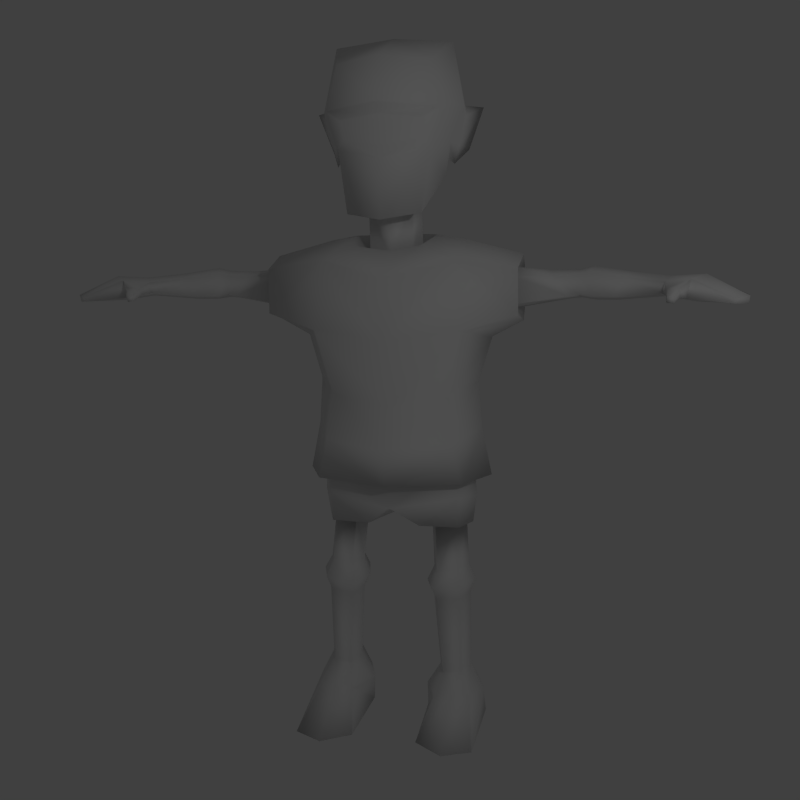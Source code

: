 # Source: Zombie_low.blend  (saved by Blender 2.72.0; exported with 4.5.12 LTS)
import bpy
from mathutils import Matrix  # noqa: F401  (used for matrix-valued properties, if any)

bpy.ops.wm.read_factory_settings(use_empty=True)
scene = bpy.context.scene
scene.name = 'Scene'

# ---- collections
col_collection_1 = bpy.data.collections.new('Collection 1'); scene.collection.children.link(col_collection_1)

# ---- materials (node trees are filled in below, after node groups)
mat_material = bpy.data.materials.new('Material')
mat_material.alpha_threshold = 0.0
mat_material.use_transparent_shadow = False
mat_material.roughness = 0.5
mat_material.specular_intensity = 0.0

# ---- material node trees

# ---- world
world_world = bpy.data.worlds.new('World'); scene.world = world_world
world_world.color = (0.05088, 0.05088, 0.05088)
world_world.use_sun_shadow = False
world_world.sun_shadow_jitter_overblur = 0.0
world_world.cycles.sampling_method = 'MANUAL'
world_world.cycles.sample_map_resolution = 256

# ---- cameras
cam_camera = bpy.data.cameras.new('Camera')
cam_camera.clip_end = 100.0
cam_camera.lens = 35.0
cam_camera.sensor_width = 32.0
cam_camera.sensor_height = 18.0
cam_camera.ortho_scale = 7.314
cam_camera.dof.focus_distance = 0.0
cam_camera.dof.aperture_fstop = 128.0

# ---- lights
light_lamp = bpy.data.lights.new('Lamp', 'POINT')
light_lamp.transmission_factor = 0.0
light_lamp.cutoff_distance = 30.0
light_lamp.energy = 100.0
light_lamp.shadow_buffer_clip_start = 1.001
light_lamp.shadow_soft_size = 0.1
light_lamp.shadow_maximum_resolution = 0.006
light_lamp.use_absolute_resolution = True
light_lamp.cycles.use_multiple_importance_sampling = False

# ---- meshes
me_cube_001 = bpy.data.meshes.new('Cube.001')
me_cube_001.from_pydata([(0.5827, 0.5065, 2.3), (0.6747, -0.4229, 2.3), (0.4898, 0.5065, 4.3), (0.5818, -0.4229, 4.3), (0.6069, 1.619e-08, 4.479), (0.8838, 0.0, 2.3), (0.0, 0.6654, 4.3), (0.0, 0.6654, 2.3), (0.0, -0.654, 4.149), (0.0, -0.6366, 2.3), (0.5319, 0.3434, 2.111), (0.1984, -0.2121, 4.335), (0.4563, 0.4324, 3.247), (0.5483, -0.354, 3.104), (0.7574, 0.0004045, 3.187), (0.0, 0.5901, 3.228), (0.0, -0.5403, 2.999), (0.5776, 0.5453, 3.766), (0.6696, -0.4664, 3.676), (0.8787, 0.01786, 3.592), (0.0, 0.7038, 3.773), (0.0, -0.6598, 3.603), (0.4892, 0.5097, 2.784), (0.5812, -0.4567, 2.677), (0.7903, 0.0002044, 2.748), (0.0, 0.6681, 2.774), (0.0, -0.6565, 2.625), (1.132, 0.3785, 4.226), (1.139, -0.3365, 4.219), (1.155, 0.007125, 4.337), (1.139, 0.38, 3.868), (1.146, -0.3315, 3.815), (1.162, 0.0256, 3.742), (1.074, 0.2412, 4.152), (1.078, -0.1996, 4.148), (1.088, 0.01227, 4.221), (1.078, 0.2421, 3.932), (1.082, -0.1964, 3.899), (1.092, 0.02366, 3.854), (2.438, -0.107, 4.105), (2.357, -0.3268, 4.102), (2.41, -0.2264, 4.145), (2.418, -0.09897, 4.006), (2.329, -0.3166, 4.002), (2.372, -0.2076, 3.973), (1.721, -0.1386, 4.168), (1.733, -0.1409, 3.967), (1.836, 0.1455, 3.993), (1.826, 0.1488, 4.172), (1.796, -0.001392, 3.931), (1.778, -0.002946, 4.227), (1.43, -0.1354, 4.138), (1.533, 0.1823, 3.988), (1.58, 0.02513, 3.94), (1.552, -0.1332, 3.967), (1.425, 0.1816, 4.138), (1.403, 0.01694, 4.192), (1.95, -0.1942, 3.967), (2.11, 0.03642, 4.137), (2.087, -0.107, 4.178), (2.015, -0.2206, 4.133), (2.053, 0.05863, 3.99), (1.992, -0.06378, 3.934), (0.5116, 0.3602, 2.445), (0.576, -0.2904, 2.445), (0.7224, 0.005622, 2.445), (0.0, 0.4715, 2.445), (0.0, -0.4401, 2.445), (0.5963, -0.2932, 2.128), (0.7427, 0.005622, 2.092), (0.0, 0.4386, 2.078), (0.0, -0.4429, 2.046), (0.15, -0.002443, 1.837), (0.707, 0.02118, 1.825), (0.5872, 0.2551, 1.837), (0.2411, -0.2687, 1.841), (0.6116, -0.2281, 1.833), (0.2265, 0.2721, 1.84), (0.0, -0.002443, 1.908), (0.3136, 0.0003891, 1.897), (0.6467, 0.01798, 1.887), (0.5575, 0.1922, 1.896), (0.3815, -0.1979, 1.899), (0.5757, -0.1676, 1.894), (0.3705, 0.2048, 1.899), (0.3484, -0.07665, 1.397), (0.6807, -0.05904, 1.421), (0.591, 0.1152, 1.421), (0.4156, -0.2749, 1.406), (0.6094, -0.2447, 1.42), (0.4047, 0.1278, 1.404), (0.284, -0.1026, 1.263), (0.7501, -0.07787, 1.298), (0.6243, 0.1665, 1.297), (0.3783, -0.3806, 1.277), (0.65, -0.3382, 1.297), (0.3631, 0.1841, 1.274), (0.3466, -0.09573, 1.139), (0.7008, -0.07695, 1.165), (0.6053, 0.1088, 1.165), (0.4182, -0.3071, 1.149), (0.6248, -0.2748, 1.164), (0.4067, 0.1222, 1.147), (0.4014, -0.03887, 0.3842), (0.6986, -0.02609, 0.408), (0.6184, 0.1285, 0.4279), (0.4615, -0.2158, 0.3697), (0.6348, -0.1906, 0.3858), (0.4518, 0.1415, 0.4148), (0.2756, -0.04661, -0.06002), (0.8459, -0.03642, -0.06133), (0.6725, 0.2219, -0.05546), (0.3005, -0.775, -0.05198), (0.8254, -0.8252, -0.05279), (0.4055, 0.2443, -0.05913), (0.3796, 0.2517, 0.1641), (0.7177, 0.234, 0.1661), (0.2675, -0.04274, 0.1673), (0.8195, -0.02775, 0.1673), (0.7348, -0.3594, 0.1977), (0.4017, -0.3912, 0.2109), (0.5683, -0.3753, 0.2385), (0.563, -0.9445, -0.05238), (0.2979, 0.3005, 4.524), (0.2902, -0.3633, 4.419), (0.3792, -0.01554, 4.515), (0.0, 0.4215, 4.535), (0.0, -0.4789, 4.378), (0.2026, 0.1531, 4.393), (0.2473, -0.02076, 4.388), (0.0, 0.2196, 4.399), (0.0, -0.2756, 4.313), (0.1984, -0.2435, 4.755), (0.2026, 0.1195, 4.901), (0.2473, -0.08007, 4.845), (0.0, 0.1996, 4.891), (0.0, -0.2966, 4.723), (2.727, -0.08388, 4.132), (2.546, -0.4642, 4.127), (2.68, -0.3291, 4.163), (2.707, -0.07582, 3.963), (2.523, -0.4539, 3.963), (2.618, -0.2957, 3.934), (3.036, -0.2242, 3.987), (2.871, -0.6222, 3.981), (2.999, -0.4974, 3.992), (3.026, -0.2266, 3.939), (2.871, -0.6135, 3.936), (2.993, -0.4808, 3.927), (1.655, -0.1053, 3.985), (1.661, 0.154, 4.145), (1.656, 0.018, 4.197), (1.642, -0.1066, 4.153), (1.673, 0.154, 3.996), (1.674, 0.02403, 3.949), (2.364, -0.4914, 4.055), (2.355, -0.4768, 3.993), (2.457, -0.5625, 4.059), (2.459, -0.5414, 3.966), (2.354, -0.6391, 3.995), (2.352, -0.6284, 3.942), (2.409, -0.6611, 3.989), (2.41, -0.6378, 3.936), (0.4092, -0.4542, 5.947), (0.4527, 0.3378, 6.029), (0.5275, -0.04931, 6.159), (0.0, 0.4896, 6.093), (0.0, -0.586, 5.979), (0.0, -0.04931, 6.21), (0.6387, -0.1175, 5.597), (0.514, 0.4483, 5.701), (0.0, -0.7173, 5.587), (0.5018, -0.4881, 5.56), (0.0, 0.624, 5.736), (0.465, -0.08741, 5.016), (0.0, -0.6372, 4.635), (0.3404, 0.222, 5.116), (0.3285, -0.4877, 4.692), (0.0, 0.3931, 5.127), (0.3929, 0.4165, 5.369), (0.401, -0.4829, 5.235), (0.0, 0.5915, 5.369), (0.5198, -0.1379, 5.307), (0.0, -0.6857, 5.135), (0.0, -0.6513, 5.5), (0.3568, -0.5775, 5.467), (0.3258, -0.565, 5.3), (0.0, -0.6608, 5.244), (0.4956, 0.00838, 5.319), (0.6291, -0.00704, 5.625), (0.4942, -0.08746, 5.171), (0.6433, -0.02936, 5.543), (0.5782, -0.01325, 5.295), (0.638, 0.1666, 5.269), (0.7714, 0.1362, 5.624), (0.5386, -0.04585, 5.128)], [], [(25, 22, 0, 7), (24, 23, 1, 5), (22, 24, 5, 0), (23, 26, 9, 1), (4, 2, 123, 125), (3, 4, 125, 124), (1, 9, 67, 64), (5, 1, 64, 65), (20, 17, 12, 15), (19, 18, 13, 14), (17, 19, 14, 12), (18, 21, 16, 13), (6, 2, 17, 20), (2, 4, 29, 27), (4, 3, 28, 29), (3, 8, 21, 18), (15, 12, 22, 25), (14, 13, 23, 24), (12, 14, 24, 22), (13, 16, 26, 23), (27, 29, 35, 33), (32, 30, 36, 38), (19, 17, 30, 32), (18, 19, 32, 31), (3, 18, 31, 28), (17, 2, 27, 30), (61, 58, 39, 42), (60, 57, 43, 40), (31, 32, 38, 37), (29, 28, 34, 35), (28, 31, 37, 34), (30, 27, 33, 36), (44, 42, 140, 142), (42, 39, 137, 140), (62, 61, 42, 44), (58, 59, 41, 39), (57, 62, 44, 43), (59, 60, 40, 41), (153, 150, 48, 47), (152, 149, 46, 45), (154, 153, 47, 49), (150, 151, 50, 48), (149, 154, 49, 46), (151, 152, 45, 50), (36, 33, 55, 52), (34, 37, 54, 51), (38, 36, 52, 53), (33, 35, 56, 55), (37, 38, 53, 54), (35, 34, 51, 56), (47, 48, 58, 61), (45, 46, 57, 60), (49, 47, 61, 62), (48, 50, 59, 58), (46, 49, 62, 57), (50, 45, 60, 59), (65, 64, 68, 69), (66, 63, 10, 70), (7, 0, 63, 66), (0, 5, 65, 63), (75, 72, 79, 82), (76, 75, 82, 83), (64, 67, 71, 68), (63, 65, 69, 10), (73, 74, 10, 69), (75, 76, 68, 71), (76, 73, 69, 68), (74, 77, 70, 10), (77, 72, 78, 70), (72, 75, 71, 78), (81, 80, 86, 87), (83, 82, 88, 89), (74, 73, 80, 81), (72, 77, 84, 79), (77, 74, 81, 84), (73, 76, 83, 80), (90, 87, 93, 96), (88, 85, 91, 94), (82, 79, 85, 88), (84, 81, 87, 90), (79, 84, 90, 85), (80, 83, 89, 86), (95, 94, 100, 101), (92, 95, 101, 98), (85, 90, 96, 91), (86, 89, 95, 92), (89, 88, 94, 95), (87, 86, 92, 93), (100, 97, 103, 106), (99, 98, 104, 105), (93, 92, 98, 99), (94, 91, 97, 100), (96, 93, 99, 102), (91, 96, 102, 97), (117, 115, 114, 109), (115, 116, 111, 114), (102, 99, 105, 108), (97, 102, 108, 103), (98, 101, 107, 104), (101, 100, 106, 107), (109, 114, 111, 110), (112, 109, 110, 113, 122), (118, 119, 113, 110), (121, 120, 112, 122), (116, 118, 110, 111), (120, 117, 109, 112), (103, 108, 115, 117), (108, 105, 116, 115), (104, 107, 119, 118), (119, 107, 121), (105, 104, 118, 116), (106, 103, 117, 120), (119, 121, 122, 113), (107, 106, 121), (106, 120, 121), (123, 126, 130, 128), (127, 124, 11, 131), (8, 3, 124, 127), (2, 6, 126, 123), (125, 123, 128, 129), (124, 125, 129, 11), (11, 129, 134, 132), (131, 11, 132, 136), (129, 128, 133, 134), (128, 130, 135, 133), (137, 139, 145, 143), (142, 140, 146, 148), (39, 41, 139, 137), (43, 44, 142, 141), (41, 40, 138, 139), (155, 156, 160, 159), (145, 144, 147, 148), (143, 145, 148, 146), (141, 142, 148, 147), (139, 138, 144, 145), (138, 141, 147, 144), (140, 137, 143, 146), (52, 55, 150, 153), (51, 54, 149, 152), (53, 52, 153, 154), (55, 56, 151, 150), (54, 53, 154, 149), (56, 51, 152, 151), (156, 155, 40, 43), (157, 158, 141, 138), (158, 156, 43, 141), (155, 157, 138, 40), (159, 160, 162, 161), (157, 155, 159, 161), (156, 158, 162, 160), (158, 157, 161, 162), (189, 170, 164, 165), (171, 172, 163, 167), (170, 173, 166, 164), (172, 169, 165, 163), (168, 167, 163, 165), (165, 164, 166, 168), (188, 179, 170, 189), (183, 180, 186, 187), (179, 181, 173, 170), (180, 182, 169, 172), (134, 133, 176, 174), (133, 135, 178, 176), (132, 134, 174, 177), (174, 176, 179, 188, 190), (175, 177, 180, 183), (176, 178, 181, 179), (177, 174, 190, 182, 180), (136, 132, 177, 175), (187, 186, 185, 184), (180, 172, 185, 186), (172, 171, 184, 185), (182, 190, 195, 192), (188, 189, 194, 193), (192, 193, 194, 191), (195, 193, 192), (169, 182, 192, 191), (189, 169, 191, 194), (190, 188, 193, 195), (169, 189, 165)])
me_cube_001.polygons.foreach_set('use_smooth', [True] * 180)
_uv = me_cube_001.uv_layers.new(name='UVMap')
_uv.uv.foreach_set('vector', [0.5442, 0.148, 0.451, 0.1493, 0.4389, 0.06758, 0.5429, 0.06032, 0.237, 0.1531, 0.146, 0.1426, 0.1595, 0.08077, 0.2371, 0.06611, 0.451, 0.1493, 0.3418, 0.1405, 0.34, 0.0525, 0.4389, 0.06758, 0.146, 0.1426, 0.03671, 0.132, 0.03985, 0.07226, 0.1595, 0.08077, 0.4127, 0.5276, 0.4622, 0.4394, 0.4884, 0.5003, 0.4501, 0.5475, 0.1318, 0.4533, 0.1557, 0.531, 0.1159, 0.5411, 0.08227, 0.4822, 0.1595, 0.08077, 0.03985, 0.07226, 0.0538, 0.03085, 0.1594, 0.04371, 0.2371, 0.06611, 0.1595, 0.08077, 0.1594, 0.04371, 0.2179, 0.03188, 0.5491, 0.3349, 0.439, 0.3424, 0.4458, 0.2373, 0.5384, 0.2338, 0.2597, 0.3109, 0.16, 0.3422, 0.1555, 0.2243, 0.2365, 0.2346, 0.439, 0.3424, 0.3307, 0.299, 0.3447, 0.2234, 0.4458, 0.2373, 0.16, 0.3422, 0.03203, 0.3179, 0.04316, 0.2051, 0.1555, 0.2243, 0.5557, 0.4311, 0.4622, 0.4394, 0.439, 0.3424, 0.5491, 0.3349, 0.4622, 0.4394, 0.4127, 0.5276, 0.3233, 0.4801, 0.3592, 0.4291, 0.1557, 0.531, 0.1318, 0.4533, 0.2186, 0.4454, 0.2455, 0.4933, 0.1318, 0.4533, 0.02319, 0.4155, 0.03203, 0.3179, 0.16, 0.3422, 0.5384, 0.2338, 0.4458, 0.2373, 0.451, 0.1493, 0.5442, 0.148, 0.2365, 0.2346, 0.1555, 0.2243, 0.146, 0.1426, 0.237, 0.1531, 0.4458, 0.2373, 0.3447, 0.2234, 0.3418, 0.1405, 0.451, 0.1493, 0.1555, 0.2243, 0.04316, 0.2051, 0.03671, 0.132, 0.146, 0.1426, 0.3592, 0.4291, 0.3233, 0.4801, 0.3093, 0.4614, 0.3331, 0.4273, 0.3003, 0.3483, 0.3484, 0.3804, 0.3271, 0.3909, 0.2944, 0.3697, 0.3307, 0.299, 0.439, 0.3424, 0.3484, 0.3804, 0.3003, 0.3483, 0.16, 0.3422, 0.2597, 0.3109, 0.2895, 0.3654, 0.2342, 0.3901, 0.1318, 0.4533, 0.16, 0.3422, 0.2342, 0.3901, 0.2186, 0.4454, 0.439, 0.3424, 0.4622, 0.4394, 0.3592, 0.4291, 0.3484, 0.3804, 0.8938, 0.8011, 0.8692, 0.7907, 0.8749, 0.728, 0.8926, 0.7319, 0.8196, 0.7864, 0.7874, 0.7921, 0.8113, 0.7231, 0.83, 0.7223, 0.2342, 0.3901, 0.2895, 0.3654, 0.2945, 0.3891, 0.2569, 0.4057, 0.2455, 0.4933, 0.2186, 0.4454, 0.2428, 0.4455, 0.2611, 0.4777, 0.2186, 0.4454, 0.2342, 0.3901, 0.2569, 0.4057, 0.2428, 0.4455, 0.3484, 0.3804, 0.3592, 0.4291, 0.3331, 0.4273, 0.3271, 0.3909, 0.932, 0.1602, 0.9152, 0.182, 0.8512, 0.1669, 0.8844, 0.125, 0.9152, 0.182, 0.909, 0.2037, 0.8536, 0.1999, 0.8512, 0.1669, 0.9186, 0.8039, 0.8938, 0.8011, 0.8926, 0.7319, 0.9149, 0.7318, 0.8692, 0.7907, 0.8445, 0.7842, 0.852, 0.723, 0.8749, 0.728, 0.9439, 0.8029, 0.9186, 0.8039, 0.9149, 0.7318, 0.9368, 0.7304, 0.8445, 0.7842, 0.8196, 0.7864, 0.83, 0.7223, 0.852, 0.723, 0.8923, 0.8651, 0.8649, 0.8654, 0.8662, 0.8374, 0.8922, 0.8379, 0.813, 0.8545, 0.7814, 0.8484, 0.7803, 0.8322, 0.8151, 0.8391, 0.9179, 0.8614, 0.8923, 0.8651, 0.8922, 0.8379, 0.9183, 0.8388, 0.8649, 0.8654, 0.8383, 0.8596, 0.8406, 0.8376, 0.8662, 0.8374, 0.9429, 0.8598, 0.9179, 0.8614, 0.9183, 0.8388, 0.9455, 0.844, 0.8383, 0.8596, 0.813, 0.8545, 0.8151, 0.8391, 0.8406, 0.8376, 0.8964, 0.9771, 0.8566, 0.9757, 0.8614, 0.9093, 0.8916, 0.8916, 0.7764, 0.9575, 0.7359, 0.9414, 0.7754, 0.8658, 0.7993, 0.8951, 0.9383, 0.9689, 0.8964, 0.9771, 0.8916, 0.8916, 0.9208, 0.8788, 0.8566, 0.9757, 0.8153, 0.9642, 0.828, 0.9069, 0.8614, 0.9093, 0.979, 0.9615, 0.9383, 0.9689, 0.9208, 0.8788, 0.951, 0.878, 0.8153, 0.9642, 0.7764, 0.9575, 0.7993, 0.8951, 0.828, 0.9069, 0.8922, 0.8379, 0.8662, 0.8374, 0.8692, 0.7907, 0.8938, 0.8011, 0.8151, 0.8391, 0.7803, 0.8322, 0.7874, 0.7921, 0.8196, 0.7864, 0.9183, 0.8388, 0.8922, 0.8379, 0.8938, 0.8011, 0.9186, 0.8039, 0.8662, 0.8374, 0.8406, 0.8376, 0.8445, 0.7842, 0.8692, 0.7907, 0.9455, 0.844, 0.9183, 0.8388, 0.9186, 0.8039, 0.9439, 0.8029, 0.8406, 0.8376, 0.8151, 0.8391, 0.8196, 0.7864, 0.8445, 0.7842, 0.7394, 0.3734, 0.6773, 0.3756, 0.6783, 0.3191, 0.7373, 0.3067, 0.7393, 0.1924, 0.6432, 0.1912, 0.6425, 0.1311, 0.7389, 0.1247, 0.5429, 0.06032, 0.4389, 0.06758, 0.4343, 0.03141, 0.5285, 0.01526, 0.4389, 0.06758, 0.34, 0.0525, 0.3611, 0.0197, 0.4343, 0.03141, 0.6239, 0.2616, 0.6085, 0.2129, 0.641, 0.2129, 0.6519, 0.2503, 0.686, 0.2706, 0.6239, 0.2616, 0.6519, 0.2503, 0.6859, 0.2559, 0.6773, 0.3756, 0.5677, 0.3741, 0.5698, 0.2995, 0.6783, 0.3191, 0.6432, 0.1912, 0.566, 0.183, 0.5725, 0.1165, 0.6425, 0.1311, 0.5897, 0.06864, 0.6308, 0.08393, 0.6425, 0.1311, 0.5725, 0.1165, 0.6239, 0.2616, 0.686, 0.2706, 0.6783, 0.3191, 0.5698, 0.2995, 0.686, 0.2706, 0.7277, 0.257, 0.7373, 0.3067, 0.6783, 0.3191, 0.6308, 0.08393, 0.691, 0.07854, 0.7389, 0.1247, 0.6425, 0.1311, 0.691, 0.07854, 0.7103, 0.03143, 0.7409, 0.03656, 0.7389, 0.1247, 0.6085, 0.2129, 0.6239, 0.2616, 0.5698, 0.2995, 0.5776, 0.2137, 0.9303, 0.6772, 0.8965, 0.6693, 0.8968, 0.5806, 0.9331, 0.5838, 0.86, 0.6666, 0.8244, 0.6689, 0.8257, 0.5774, 0.861, 0.578, 0.6308, 0.08393, 0.5897, 0.06864, 0.5994, 0.05683, 0.6315, 0.06918, 0.7103, 0.03143, 0.691, 0.07854, 0.6642, 0.06518, 0.6778, 0.02829, 0.691, 0.07854, 0.6308, 0.08393, 0.6315, 0.06918, 0.6642, 0.06518, 0.7277, 0.257, 0.686, 0.2706, 0.6859, 0.2559, 0.7187, 0.2448, 0.9686, 0.5871, 0.9331, 0.5838, 0.9358, 0.5614, 0.9808, 0.5605, 0.8257, 0.5774, 0.7864, 0.5767, 0.7891, 0.5509, 0.8282, 0.5517, 0.8244, 0.6689, 0.7846, 0.6741, 0.7864, 0.5767, 0.8257, 0.5774, 0.9654, 0.6816, 0.9303, 0.6772, 0.9331, 0.5838, 0.9686, 0.5871, 0.7846, 0.6741, 0.7431, 0.6788, 0.746, 0.5801, 0.7864, 0.5767, 0.8965, 0.6693, 0.86, 0.6666, 0.861, 0.578, 0.8968, 0.5806, 0.8586, 0.5543, 0.8282, 0.5517, 0.8281, 0.5292, 0.8622, 0.5337, 0.8956, 0.5568, 0.8586, 0.5543, 0.8622, 0.5337, 0.8973, 0.5359, 0.7864, 0.5767, 0.746, 0.5801, 0.7365, 0.5534, 0.7891, 0.5509, 0.8968, 0.5806, 0.861, 0.578, 0.8586, 0.5543, 0.8956, 0.5568, 0.861, 0.578, 0.8257, 0.5774, 0.8282, 0.5517, 0.8586, 0.5543, 0.9331, 0.5838, 0.8968, 0.5806, 0.8956, 0.5568, 0.9358, 0.5614, 0.8281, 0.5292, 0.789, 0.5279, 0.8037, 0.3901, 0.8375, 0.3929, 0.9345, 0.5364, 0.8973, 0.5359, 0.8989, 0.3983, 0.93, 0.4002, 0.9358, 0.5614, 0.8956, 0.5568, 0.8973, 0.5359, 0.9345, 0.5364, 0.8282, 0.5517, 0.7891, 0.5509, 0.789, 0.5279, 0.8281, 0.5292, 0.9808, 0.5605, 0.9358, 0.5614, 0.9345, 0.5364, 0.9719, 0.5323, 0.7891, 0.5509, 0.7365, 0.5534, 0.747, 0.5253, 0.789, 0.5279, 0.5811, 0.7758, 0.5643, 0.8189, 0.5324, 0.8066, 0.5505, 0.7616, 0.7327, 0.8474, 0.7197, 0.802, 0.751, 0.7941, 0.764, 0.8331, 0.9719, 0.5323, 0.9345, 0.5364, 0.93, 0.4002, 0.9608, 0.3971, 0.789, 0.5279, 0.747, 0.5253, 0.7691, 0.3887, 0.8037, 0.3901, 0.8973, 0.5359, 0.8622, 0.5337, 0.8675, 0.3958, 0.8989, 0.3983, 0.8622, 0.5337, 0.8281, 0.5292, 0.8375, 0.3929, 0.8675, 0.3958, 0.6707, 0.9087, 0.7149, 0.9303, 0.7101, 0.9714, 0.6693, 0.9968, 0.5582, 0.9087, 0.6707, 0.9087, 0.6693, 0.9968, 0.5477, 0.9894, 0.5307, 0.9483, 0.7052, 0.768, 0.6707, 0.7271, 0.6756, 0.6409, 0.7339, 0.7506, 0.6424, 0.7311, 0.6142, 0.7286, 0.5917, 0.6555, 0.6324, 0.6284, 0.7197, 0.802, 0.7052, 0.768, 0.7339, 0.7506, 0.751, 0.7941, 0.6142, 0.7286, 0.5811, 0.7758, 0.5505, 0.7616, 0.5917, 0.6555, 0.6143, 0.7917, 0.6089, 0.8208, 0.5643, 0.8189, 0.5811, 0.7758, 0.6872, 0.8432, 0.6819, 0.8171, 0.7197, 0.802, 0.7327, 0.8474, 0.6718, 0.7913, 0.6555, 0.7686, 0.6707, 0.7271, 0.7052, 0.768, 0.6707, 0.7271, 0.6555, 0.7686, 0.6424, 0.7311, 0.6819, 0.8171, 0.6718, 0.7913, 0.7052, 0.768, 0.7197, 0.802, 0.6282, 0.766, 0.6143, 0.7917, 0.5811, 0.7758, 0.6142, 0.7286, 0.6707, 0.7271, 0.6424, 0.7311, 0.6324, 0.6284, 0.6756, 0.6409, 0.6555, 0.7686, 0.6282, 0.766, 0.6424, 0.7311, 0.6282, 0.766, 0.6142, 0.7286, 0.6424, 0.7311, 0.4884, 0.5003, 0.5477, 0.4926, 0.5388, 0.5363, 0.4997, 0.5396, 0.02695, 0.4668, 0.08227, 0.4822, 0.06486, 0.5135, 0.02832, 0.5048, 0.02319, 0.4155, 0.1318, 0.4533, 0.08227, 0.4822, 0.02695, 0.4668, 0.4622, 0.4394, 0.5557, 0.4311, 0.5477, 0.4926, 0.4884, 0.5003, 0.4501, 0.5475, 0.4884, 0.5003, 0.4997, 0.5396, 0.4788, 0.5652, 0.08227, 0.4822, 0.1159, 0.5411, 0.08318, 0.5455, 0.06486, 0.5135, 0.1965, 0.561, 0.2241, 0.58, 0.1905, 0.6604, 0.1561, 0.6385, 0.164, 0.5394, 0.1965, 0.561, 0.1561, 0.6385, 0.1276, 0.6069, 0.3862, 0.561, 0.4207, 0.5614, 0.4174, 0.6653, 0.3764, 0.6493, 0.4207, 0.5614, 0.462, 0.5627, 0.4606, 0.6578, 0.4174, 0.6653, 0.8536, 0.1999, 0.853, 0.2402, 0.7926, 0.2412, 0.8042, 0.2045, 0.8844, 0.125, 0.8512, 0.1669, 0.7926, 0.1135, 0.8162, 0.0609, 0.909, 0.2037, 0.9098, 0.2324, 0.853, 0.2402, 0.8536, 0.1999, 0.9494, 0.1395, 0.932, 0.1602, 0.8844, 0.125, 0.9157, 0.09736, 0.9098, 0.2324, 0.9162, 0.2577, 0.8668, 0.2769, 0.853, 0.2402, 0.9067, 0.293, 0.9195, 0.2977, 0.907, 0.3266, 0.9015, 0.3178, 0.7926, 0.2412, 0.7996, 0.2667, 0.7918, 0.2714, 0.7804, 0.2388, 0.8042, 0.2045, 0.7926, 0.2412, 0.7804, 0.2388, 0.7981, 0.1991, 0.9157, 0.09736, 0.8844, 0.125, 0.8162, 0.0609, 0.8512, 0.04037, 0.853, 0.2402, 0.8668, 0.2769, 0.7996, 0.2667, 0.7926, 0.2412, 0.8668, 0.2769, 0.8515, 0.3112, 0.7918, 0.2714, 0.7996, 0.2667, 0.8512, 0.1669, 0.8536, 0.1999, 0.8042, 0.2045, 0.7981, 0.1991, 0.8916, 0.8916, 0.8614, 0.9093, 0.8649, 0.8654, 0.8923, 0.8651, 0.7993, 0.8951, 0.7754, 0.8658, 0.7814, 0.8484, 0.813, 0.8545, 0.9208, 0.8788, 0.8916, 0.8916, 0.8923, 0.8651, 0.9179, 0.8614, 0.8614, 0.9093, 0.828, 0.9069, 0.8383, 0.8596, 0.8649, 0.8654, 0.951, 0.878, 0.9208, 0.8788, 0.9179, 0.8614, 0.9429, 0.8598, 0.828, 0.9069, 0.7993, 0.8951, 0.813, 0.8545, 0.8383, 0.8596, 0.9195, 0.2977, 0.9067, 0.293, 0.9162, 0.2577, 0.9368, 0.267, 0.8854, 0.3035, 0.8738, 0.3207, 0.8515, 0.3112, 0.8668, 0.2769, 0.935, 0.08253, 0.9538, 0.1033, 0.9494, 0.1395, 0.9157, 0.09736, 0.9067, 0.293, 0.8854, 0.3035, 0.8668, 0.2769, 0.9162, 0.2577, 0.9015, 0.3178, 0.907, 0.3266, 0.8943, 0.3299, 0.8951, 0.3207, 0.8854, 0.3035, 0.9067, 0.293, 0.9015, 0.3178, 0.8951, 0.3207, 0.9538, 0.1033, 0.935, 0.08253, 0.9511, 0.06323, 0.9632, 0.06875, 0.8738, 0.3207, 0.8854, 0.3035, 0.8951, 0.3207, 0.8943, 0.3299, 0.3395, 0.8155, 0.4187, 0.8295, 0.411, 0.8828, 0.3485, 0.9194, 0.0311, 0.8133, 0.1286, 0.8114, 0.1181, 0.8763, 0.04374, 0.8904, 0.4187, 0.8295, 0.5099, 0.8409, 0.4896, 0.9117, 0.411, 0.8828, 0.1286, 0.8114, 0.1978, 0.8253, 0.1802, 0.9315, 0.1181, 0.8763, 0.09661, 0.986, 0.04374, 0.8904, 0.1181, 0.8763, 0.1802, 0.9315, 0.3485, 0.9194, 0.411, 0.8828, 0.4896, 0.9117, 0.4197, 0.9917, 0.3573, 0.7537, 0.4292, 0.775, 0.4187, 0.8295, 0.3395, 0.8155, 0.04147, 0.7242, 0.1214, 0.7529, 0.1005, 0.7635, 0.03991, 0.7452, 0.4292, 0.775, 0.5061, 0.7698, 0.5099, 0.8409, 0.4187, 0.8295, 0.1214, 0.7529, 0.1899, 0.7646, 0.1978, 0.8253, 0.1286, 0.8114, 0.3764, 0.6493, 0.4174, 0.6653, 0.4108, 0.7209, 0.3517, 0.6943, 0.4174, 0.6653, 0.4606, 0.6578, 0.4845, 0.7128, 0.4108, 0.7209, 0.1561, 0.6385, 0.1905, 0.6604, 0.1934, 0.7077, 0.1174, 0.6679, 0.3517, 0.6943, 0.4108, 0.7209, 0.4292, 0.775, 0.3573, 0.7537, 0.3452, 0.723, 0.06807, 0.636, 0.1174, 0.6679, 0.1214, 0.7529, 0.04147, 0.7242, 0.4108, 0.7209, 0.4845, 0.7128, 0.5061, 0.7698, 0.4292, 0.775, 0.1174, 0.6679, 0.1934, 0.7077, 0.1966, 0.7375, 0.1899, 0.7646, 0.1214, 0.7529, 0.1276, 0.6069, 0.1561, 0.6385, 0.1174, 0.6679, 0.06807, 0.636, 0.03991, 0.7452, 0.1005, 0.7635, 0.1012, 0.7938, 0.03501, 0.7934, 0.1214, 0.7529, 0.1286, 0.8114, 0.1012, 0.7938, 0.1005, 0.7635, 0.1286, 0.8114, 0.0311, 0.8133, 0.03501, 0.7934, 0.1012, 0.7938, 0.2235, 0.7165, 0.2335, 0.6933, 0.2454, 0.6885, 0.2476, 0.719, 0.3196, 0.7238, 0.3121, 0.7827, 0.2766, 0.7869, 0.2811, 0.7196, 0.2476, 0.719, 0.2811, 0.7196, 0.2766, 0.7869, 0.241, 0.7666, 0.2454, 0.6885, 0.2811, 0.7196, 0.2476, 0.719, 0.2232, 0.7734, 0.2235, 0.7165, 0.2476, 0.719, 0.241, 0.7666, 0.2411, 0.7826, 0.2232, 0.7734, 0.241, 0.7666, 0.2766, 0.7869, 0.3294, 0.6943, 0.3196, 0.7238, 0.2811, 0.7196, 0.3178, 0.688, 0.3178, 0.8134, 0.3395, 0.8155, 0.3485, 0.9194])
me_cube_001.materials.append(mat_material)
me_cube_001.use_remesh_preserve_volume = False
me_cube_001.use_remesh_preserve_attributes = False
me_cube_001.use_mirror_vertex_groups = False
me_cube_001.update()
arm_armature_001 = bpy.data.armatures.new('Armature.001')  # bones are not reproduced

# ---- objects
ob_lamp = bpy.data.objects.new('Lamp', light_lamp)
ob_camera = bpy.data.objects.new('Camera', cam_camera)
ob_armature = bpy.data.objects.new('Armature', arm_armature_001)
ob_cube = bpy.data.objects.new('Cube', me_cube_001)

# ---- transforms, parenting, visibility, modifiers, constraints
ob_lamp.location = (4.076, -6.074, 5.904)
ob_lamp.rotation_euler = (0.6503, 0.05522, 1.866)
ob_lamp.lock_rotations_4d = False
ob_lamp.empty_display_type = 'ARROWS'
ob_lamp.color = (0.0, 0.0, 0.0, 0.0)
ob_lamp.lineart.crease_threshold = 0.0
ob_camera.location = (1.908, -7.945, 4.381)
ob_camera.rotation_euler = (1.401, 0.01081, 0.233)
ob_camera.lock_rotations_4d = False
ob_camera.empty_display_type = 'ARROWS'
ob_camera.color = (0.0, 0.0, 0.0, 0.0)
ob_camera.display_type = 'WIRE'
ob_camera.lineart.crease_threshold = 0.0
ob_armature.location = (0.0, 0.0, 0.0)
ob_armature.scale = (2.7, 2.7, 2.7)
ob_armature.show_in_front = True
ob_armature.lineart.crease_threshold = 0.0
ob_cube.parent = ob_armature
ob_cube.matrix_parent_inverse = Matrix(((0.3704, 0.0, 0.0, 0.0), (0.0, 0.3704, 0.0, 0.0), (0.0, 0.0, 0.3704, 0.0), (0.0, 0.0, 0.0, 1.0)))
ob_cube.location = (0.0, 0.0, 0.0)
ob_cube.lineart.crease_threshold = 0.0
_vg = ob_cube.vertex_groups.new(name='BackLower')
for _i, _w in zip([0, 1, 3, 5, 6, 7, 8, 9, 10, 12, 13, 14, 15, 16, 17, 18, 19, 20, 21, 22, 23, 24, 25, 26, 31, 32, 63, 64, 65, 66, 67, 68, 70, 71, 75, 78, 124, 127, 131], [0.2484, 0.1664, 0.001149, 0.1571, 0.04442, 0.254, 0.1672, 0.3073, 0.04152, 0.6246, 0.5682, 0.5129, 0.5888, 0.5899, 0.1235, 0.148, 0.107, 0.1634, 0.4024, 0.2204, 0.2317, 0.1953, 0.2503, 0.3401, 0.02507, 0.01163, 0.2768, 0.1198, 0.1197, 0.1424, 0.2971, 0.01784, 0.05177, 0.1134, 0.01992, 0.002444, 0.009896, 0.08701, 0.01057]): _vg.add([_i], _w, 'REPLACE')
_vg = ob_cube.vertex_groups.new(name='BackUpper')
for _i, _w in zip([2, 3, 6, 8, 9, 11, 12, 13, 15, 16, 17, 18, 20, 21, 25, 26, 123, 124, 126, 127, 128, 130, 131], [0.08927, 0.01341, 0.6161, 0.3453, 0.003825, 0.001893, 0.02565, 0.00804, 0.1163, 0.09185, 0.084, 0.05629, 0.5381, 0.3393, 0.01774, 0.0385, 0.131, 0.05755, 0.6046, 0.1787, 0.05765, 0.4269, 0.06252]): _vg.add([_i], _w, 'REPLACE')
_vg = ob_cube.vertex_groups.new(name='Head')
for _i, _w in zip([6, 8, 11, 123, 124, 126, 127, 128, 129, 130, 131, 132, 133, 134, 135, 136, 163, 164, 165, 166, 167, 168, 169, 170, 171, 172, 173, 174, 175, 176, 177, 178, 179, 180, 181, 182, 183, 184, 185, 186, 187, 188, 189, 190, 191, 192, 193, 194, 195], [0.02286, 0.009449, 0.08929, 0.03046, 0.02645, 0.1093, 0.07078, 0.07528, 0.02268, 0.4215, 0.1414, 0.8209, 0.9536, 0.8986, 0.965, 0.7468, 0.9916, 0.9957, 0.9952, 0.9957, 0.9892, 0.995, 0.9921, 0.9951, 0.9803, 0.9867, 0.9949, 0.9564, 0.8619, 0.9855, 0.8708, 0.9866, 0.9929, 0.9701, 0.9923, 0.9868, 0.9446, 0.9767, 0.981, 0.972, 0.9576, 0.9876, 0.9925, 0.9746, 0.991, 0.9858, 0.9876, 0.9917, 0.9768]): _vg.add([_i], _w, 'REPLACE')
_vg = ob_cube.vertex_groups.new(name='Shoulder.L')
for _i, _w in zip([1, 2, 3, 4, 5, 6, 8, 11, 12, 13, 14, 15, 16, 17, 18, 19, 20, 21, 22, 23, 24, 25, 26, 27, 28, 29, 30, 31, 32, 33, 34, 35, 36, 37, 38, 51, 52, 54, 55, 56, 123, 124, 125, 126, 127, 128, 129, 130, 131, 132, 133, 134, 136, 174, 175, 177, 183, 187], [0.004479, 0.8651, 0.8947, 0.9617, 0.004281, 0.281, 0.3715, 0.797, 0.1495, 0.1532, 0.1838, 0.08245, 0.05633, 0.718, 0.6893, 0.5517, 0.2245, 0.1716, 0.03397, 0.04655, 0.055, 0.01432, 0.00895, 0.926, 0.844, 0.7989, 0.8919, 0.8291, 0.8122, 0.8314, 0.7354, 0.3732, 0.8663, 0.805, 0.8331, 0.09076, 0.003482, 0.03047, 0.04077, 0.01494, 0.8157, 0.8179, 0.9514, 0.265, 0.5093, 0.8646, 0.9466, 0.1494, 0.4671, 0.1472, 0.02976, 0.09269, 0.1661, 0.0246, 0.09815, 0.09929, 0.02989, 0.0115]): _vg.add([_i], _w, 'REPLACE')
_vg = ob_cube.vertex_groups.new(name='ArmUpper.L')
for _i, _w in zip([13, 14, 17, 18, 19, 27, 28, 29, 30, 31, 32, 33, 34, 35, 36, 37, 38, 45, 46, 47, 48, 49, 50, 51, 52, 53, 54, 55, 56, 149, 150, 151, 152, 153, 154], [0.0005572, 0.08024, 0.02536, 0.05765, 0.2855, 0.05526, 0.1291, 0.1952, 0.06709, 0.1043, 0.1389, 0.1615, 0.2482, 0.6223, 0.1174, 0.1619, 0.1444, 0.2449, 0.2378, 0.1262, 0.1421, 0.1324, 0.1595, 0.881, 0.9591, 0.9591, 0.9035, 0.9488, 0.9581, 0.7517, 0.8881, 0.8479, 0.7646, 0.8833, 0.8466]): _vg.add([_i], _w, 'REPLACE')
_vg = ob_cube.vertex_groups.new(name='ArmLower.L')
for _i, _w in zip([40, 43, 45, 46, 47, 48, 49, 50, 51, 54, 57, 58, 59, 60, 61, 62, 141, 149, 150, 151, 152, 153, 154, 155, 156, 157, 158, 159, 160, 161, 162], [0.0342, 0.04502, 0.7479, 0.7555, 0.8705, 0.8534, 0.8644, 0.836, 0.002674, 0.05461, 0.9509, 0.9452, 0.9499, 0.9387, 0.9633, 0.9681, 0.0009458, 0.2369, 0.1073, 0.1475, 0.223, 0.1124, 0.1497, 0.05686, 0.06793, 0.06531, 0.1042, 0.09792, 0.1005, 0.1184, 0.1089]): _vg.add([_i], _w, 'REPLACE')
_vg = ob_cube.vertex_groups.new(name='Shoulder.R')
for _i, _w in zip([8, 11, 124, 127, 131, 136, 175], [0.05422, 0.07145, 0.03773, 0.1355, 0.2916, 0.06367, 0.007444]): _vg.add([_i], _w, 'REPLACE')
_vg = ob_cube.vertex_groups.new(name='ArmUpper.R')
_vg = ob_cube.vertex_groups.new(name='ArmLower.R')
_vg = ob_cube.vertex_groups.new(name='Hip')
for _i, _w in zip([0, 1, 5, 7, 9, 10, 12, 13, 14, 15, 16, 17, 20, 21, 22, 23, 24, 25, 26, 63, 64, 65, 66, 67, 68, 70, 71, 72, 74, 75, 76, 77, 78, 79, 82, 83, 84], [0.3388, 0.1135, 0.1187, 0.5586, 0.314, 0.08295, 0.1198, 0.04186, 0.05364, 0.1721, 0.1261, 0.001198, 0.03935, 0.002842, 0.5563, 0.09913, 0.1226, 0.6012, 0.3356, 0.2365, 0.1058, 0.09928, 0.6665, 0.3213, 0.0742, 0.6711, 0.5406, 0.4669, 0.02259, 0.4081, 0.05578, 0.3207, 0.5782, 0.102, 0.1345, 0.03731, 0.1021]): _vg.add([_i], _w, 'REPLACE')
_vg = ob_cube.vertex_groups.new(name='LegUpper.L')
for _i, _w in zip([0, 1, 5, 7, 9, 10, 12, 13, 14, 15, 16, 18, 19, 21, 22, 23, 24, 25, 26, 63, 64, 65, 66, 67, 68, 69, 70, 71, 72, 73, 74, 75, 76, 77, 78, 79, 80, 81, 82, 83, 84, 85, 86, 87, 88, 89, 90, 91, 92, 93, 94, 95, 96, 97, 98, 99, 100, 101, 102], [0.3784, 0.6762, 0.6816, 0.155, 0.3252, 0.8671, 0.04578, 0.1762, 0.153, 0.012, 0.1232, 0.01609, 0.007362, 0.009049, 0.1585, 0.5962, 0.5977, 0.07792, 0.2439, 0.4671, 0.7487, 0.7582, 0.1748, 0.3473, 0.8839, 0.9531, 0.2707, 0.3314, 0.5115, 0.9622, 0.9414, 0.548, 0.9209, 0.6495, 0.3903, 0.8865, 0.9733, 0.9657, 0.8416, 0.9382, 0.883, 0.9372, 0.9541, 0.9427, 0.8824, 0.9032, 0.9233, 0.6737, 0.7173, 0.698, 0.4891, 0.5, 0.6549, 0.1003, 0.08155, 0.1119, 0.1101, 0.09568, 0.1264]): _vg.add([_i], _w, 'REPLACE')
_vg = ob_cube.vertex_groups.new(name='LegLower.L')
for _i, _w in zip([85, 86, 87, 88, 89, 90, 91, 92, 93, 94, 95, 96, 97, 98, 99, 100, 101, 102, 103, 104, 105, 106, 107, 108, 109, 110, 111, 114, 115, 116, 117, 118], [0.05726, 0.03905, 0.05508, 0.1099, 0.09272, 0.07035, 0.3224, 0.2806, 0.3003, 0.5017, 0.4945, 0.3418, 0.8936, 0.9134, 0.8859, 0.8669, 0.887, 0.8706, 0.8729, 0.8411, 0.9449, 0.1379, 0.1552, 0.9438, 0.1127, 0.1135, 0.4101, 0.4078, 0.5123, 0.4958, 0.2255, 0.1831]): _vg.add([_i], _w, 'REPLACE')
_vg = ob_cube.vertex_groups.new(name='LegUpper.R')
_vg = ob_cube.vertex_groups.new(name='LegLower.R')
_vg = ob_cube.vertex_groups.new(name='Hand.L')
for _i, _w in zip([39, 40, 41, 42, 43, 44, 58, 59, 60, 61, 137, 138, 139, 140, 141, 142, 143, 144, 146, 147, 155, 156, 157, 158, 159, 160, 161, 162], [0.948, 0.9144, 0.9478, 0.9525, 0.9133, 0.9686, 0.042, 0.03637, 0.04263, 0.0004933, 0.4549, 0.714, 0.1372, 0.4452, 0.6555, 0.05584, 0.08228, 0.06143, 0.07753, 0.05913, 0.6338, 0.6484, 0.6697, 0.6026, 0.6417, 0.6344, 0.6217, 0.6222]): _vg.add([_i], _w, 'REPLACE')
_vg = ob_cube.vertex_groups.new(name='Fingers.L')
for _i, _w in zip([39, 40, 41, 43, 137, 138, 139, 140, 141, 142, 143, 144, 145, 146, 147, 148, 155, 156, 157, 158, 159, 160, 161, 162], [0.006007, 0.03611, 0.01053, 0.02699, 0.5434, 0.2707, 0.8605, 0.5531, 0.319, 0.9429, 0.9174, 0.9368, 0.9983, 0.9221, 0.9388, 0.9998, 0.3092, 0.2834, 0.2649, 0.2931, 0.2602, 0.265, 0.2597, 0.2688]): _vg.add([_i], _w, 'REPLACE')
_vg = ob_cube.vertex_groups.new(name='Foot.L')
for _i, _w in zip([103, 104, 105, 106, 107, 108, 109, 110, 111, 112, 113, 114, 115, 116, 117, 118, 119, 120, 121, 122], [0.1257, 0.1575, 0.05252, 0.8607, 0.8434, 0.0535, 0.8872, 0.8864, 0.5898, 0.9941, 1.002, 0.5921, 0.4873, 0.5038, 0.7742, 0.8166, 0.9806, 0.9806, 0.9952, 0.9991]): _vg.add([_i], _w, 'REPLACE')
_vg = ob_cube.vertex_groups.new(name='Hand.R')
_vg = ob_cube.vertex_groups.new(name='Fingers.R')
_vg = ob_cube.vertex_groups.new(name='Foot.R')
_m = ob_cube.modifiers.new('Mirror', 'MIRROR')
_m.use_clip = True
_m = ob_cube.modifiers.new('Armature', 'ARMATURE')
_m.object = ob_armature

# ---- collection membership
col_collection_1.objects.link(ob_lamp)
col_collection_1.objects.link(ob_camera)
col_collection_1.objects.link(ob_armature)
col_collection_1.objects.link(ob_cube)

# ---- scene / render settings (as saved in the file)
scene.camera = ob_camera
scene.frame_start = 1; scene.frame_end = 30; scene.frame_set(0)
scene.render.engine = 'BLENDER_EEVEE_NEXT'
scene.render.resolution_y = 1920
scene.render.resolution_percentage = 50
scene.render.dither_intensity = 0.0
scene.cycles.use_denoising = False
scene.cycles.samples = 10
scene.cycles.sampling_pattern = 'TABULATED_SOBOL'
scene.cycles.light_sampling_threshold = 0.0
scene.cycles.use_adaptive_sampling = False
scene.cycles.use_light_tree = False
scene.cycles.blur_glossy = 0.0
scene.cycles.pixel_filter_type = 'GAUSSIAN'
scene.cycles.sample_clamp_indirect = 0.0
scene.view_settings.view_transform = 'Standard'
bpy.context.view_layer.update()
